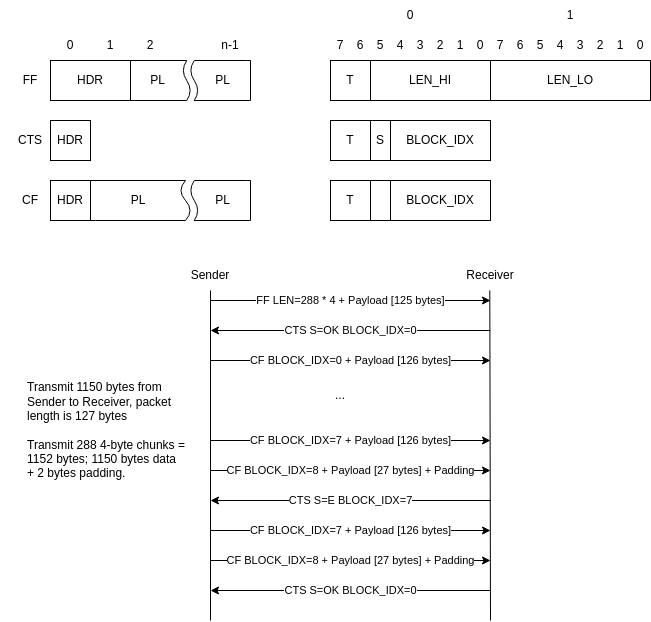

The diagram above was exported from draw.io. Its source (the exported page's mxGraphModel, read from the mxfile embedded in the PNG):
<mxGraphModel dx="1287" dy="708" grid="1" gridSize="10" guides="1" tooltips="1" connect="1" arrows="1" fold="1" page="1" pageScale="1" pageWidth="1169" pageHeight="827" math="0" shadow="0">
  <root>
    <mxCell id="0" />
    <mxCell id="1" parent="0" />
    <mxCell id="XbZVHPT00gjzn4ZCwiJn-2" value="HDR" style="rounded=0;whiteSpace=wrap;html=1;" parent="1" vertex="1">
      <mxGeometry x="80" y="120" width="80" height="40" as="geometry" />
    </mxCell>
    <mxCell id="XbZVHPT00gjzn4ZCwiJn-4" value="PL" style="shape=document;whiteSpace=wrap;html=1;boundedLbl=1;direction=north;size=0.125;" parent="1" vertex="1">
      <mxGeometry x="160" y="120" width="60" height="40" as="geometry" />
    </mxCell>
    <mxCell id="XbZVHPT00gjzn4ZCwiJn-5" value="PL" style="shape=document;whiteSpace=wrap;html=1;boundedLbl=1;direction=south;size=0.125;" parent="1" vertex="1">
      <mxGeometry x="220" y="120" width="60" height="40" as="geometry" />
    </mxCell>
    <mxCell id="XbZVHPT00gjzn4ZCwiJn-6" value="FF" style="text;html=1;align=center;verticalAlign=middle;whiteSpace=wrap;rounded=0;" parent="1" vertex="1">
      <mxGeometry x="30" y="125" width="60" height="30" as="geometry" />
    </mxCell>
    <mxCell id="XbZVHPT00gjzn4ZCwiJn-7" value="HDR" style="rounded=0;whiteSpace=wrap;html=1;" parent="1" vertex="1">
      <mxGeometry x="80" y="180" width="40" height="40" as="geometry" />
    </mxCell>
    <mxCell id="XbZVHPT00gjzn4ZCwiJn-11" value="CTS" style="text;html=1;align=center;verticalAlign=middle;whiteSpace=wrap;rounded=0;" parent="1" vertex="1">
      <mxGeometry x="30" y="185" width="60" height="30" as="geometry" />
    </mxCell>
    <mxCell id="XbZVHPT00gjzn4ZCwiJn-13" value="HDR" style="rounded=0;whiteSpace=wrap;html=1;" parent="1" vertex="1">
      <mxGeometry x="80" y="240" width="40" height="40" as="geometry" />
    </mxCell>
    <mxCell id="XbZVHPT00gjzn4ZCwiJn-14" value="PL" style="shape=document;whiteSpace=wrap;html=1;boundedLbl=1;direction=north;size=0.1;" parent="1" vertex="1">
      <mxGeometry x="120" y="240" width="100" height="40" as="geometry" />
    </mxCell>
    <mxCell id="XbZVHPT00gjzn4ZCwiJn-15" value="PL" style="shape=document;whiteSpace=wrap;html=1;boundedLbl=1;direction=south;size=0.125;" parent="1" vertex="1">
      <mxGeometry x="220" y="240" width="60" height="40" as="geometry" />
    </mxCell>
    <mxCell id="XbZVHPT00gjzn4ZCwiJn-16" value="CF" style="text;html=1;align=center;verticalAlign=middle;whiteSpace=wrap;rounded=0;" parent="1" vertex="1">
      <mxGeometry x="30" y="245" width="60" height="30" as="geometry" />
    </mxCell>
    <mxCell id="XbZVHPT00gjzn4ZCwiJn-17" value="T" style="rounded=0;whiteSpace=wrap;html=1;" parent="1" vertex="1">
      <mxGeometry x="360" y="120" width="40" height="40" as="geometry" />
    </mxCell>
    <mxCell id="XbZVHPT00gjzn4ZCwiJn-18" value="LEN_HI" style="rounded=0;whiteSpace=wrap;html=1;" parent="1" vertex="1">
      <mxGeometry x="400" y="120" width="120" height="40" as="geometry" />
    </mxCell>
    <mxCell id="XbZVHPT00gjzn4ZCwiJn-19" value="LEN_LO" style="rounded=0;whiteSpace=wrap;html=1;" parent="1" vertex="1">
      <mxGeometry x="520" y="120" width="160" height="40" as="geometry" />
    </mxCell>
    <mxCell id="XbZVHPT00gjzn4ZCwiJn-25" value="T" style="rounded=0;whiteSpace=wrap;html=1;" parent="1" vertex="1">
      <mxGeometry x="360" y="180" width="40" height="40" as="geometry" />
    </mxCell>
    <mxCell id="XbZVHPT00gjzn4ZCwiJn-26" value="S" style="rounded=0;whiteSpace=wrap;html=1;" parent="1" vertex="1">
      <mxGeometry x="400" y="180" width="20" height="40" as="geometry" />
    </mxCell>
    <mxCell id="XbZVHPT00gjzn4ZCwiJn-32" value="" style="group" parent="1" vertex="1" connectable="0">
      <mxGeometry x="360" y="90" width="160" height="30" as="geometry" />
    </mxCell>
    <mxCell id="XbZVHPT00gjzn4ZCwiJn-20" value="7" style="text;html=1;align=center;verticalAlign=middle;whiteSpace=wrap;rounded=0;" parent="XbZVHPT00gjzn4ZCwiJn-32" vertex="1">
      <mxGeometry width="20" height="30" as="geometry" />
    </mxCell>
    <mxCell id="XbZVHPT00gjzn4ZCwiJn-21" value="6" style="text;html=1;align=center;verticalAlign=middle;whiteSpace=wrap;rounded=0;" parent="XbZVHPT00gjzn4ZCwiJn-32" vertex="1">
      <mxGeometry x="20" width="20" height="30" as="geometry" />
    </mxCell>
    <mxCell id="XbZVHPT00gjzn4ZCwiJn-22" value="0" style="text;html=1;align=center;verticalAlign=middle;whiteSpace=wrap;rounded=0;" parent="XbZVHPT00gjzn4ZCwiJn-32" vertex="1">
      <mxGeometry x="140" width="20" height="30" as="geometry" />
    </mxCell>
    <mxCell id="XbZVHPT00gjzn4ZCwiJn-27" value="5" style="text;html=1;align=center;verticalAlign=middle;whiteSpace=wrap;rounded=0;" parent="XbZVHPT00gjzn4ZCwiJn-32" vertex="1">
      <mxGeometry x="40" width="20" height="30" as="geometry" />
    </mxCell>
    <mxCell id="XbZVHPT00gjzn4ZCwiJn-28" value="4" style="text;html=1;align=center;verticalAlign=middle;whiteSpace=wrap;rounded=0;" parent="XbZVHPT00gjzn4ZCwiJn-32" vertex="1">
      <mxGeometry x="60" width="20" height="30" as="geometry" />
    </mxCell>
    <mxCell id="XbZVHPT00gjzn4ZCwiJn-29" value="3" style="text;html=1;align=center;verticalAlign=middle;whiteSpace=wrap;rounded=0;" parent="XbZVHPT00gjzn4ZCwiJn-32" vertex="1">
      <mxGeometry x="80" width="20" height="30" as="geometry" />
    </mxCell>
    <mxCell id="XbZVHPT00gjzn4ZCwiJn-30" value="2" style="text;html=1;align=center;verticalAlign=middle;whiteSpace=wrap;rounded=0;" parent="XbZVHPT00gjzn4ZCwiJn-32" vertex="1">
      <mxGeometry x="100" width="20" height="30" as="geometry" />
    </mxCell>
    <mxCell id="XbZVHPT00gjzn4ZCwiJn-31" value="1" style="text;html=1;align=center;verticalAlign=middle;whiteSpace=wrap;rounded=0;" parent="XbZVHPT00gjzn4ZCwiJn-32" vertex="1">
      <mxGeometry x="120" width="20" height="30" as="geometry" />
    </mxCell>
    <mxCell id="XbZVHPT00gjzn4ZCwiJn-33" value="" style="group" parent="1" vertex="1" connectable="0">
      <mxGeometry x="520" y="90" width="160" height="30" as="geometry" />
    </mxCell>
    <mxCell id="XbZVHPT00gjzn4ZCwiJn-34" value="7" style="text;html=1;align=center;verticalAlign=middle;whiteSpace=wrap;rounded=0;" parent="XbZVHPT00gjzn4ZCwiJn-33" vertex="1">
      <mxGeometry width="20" height="30" as="geometry" />
    </mxCell>
    <mxCell id="XbZVHPT00gjzn4ZCwiJn-35" value="6" style="text;html=1;align=center;verticalAlign=middle;whiteSpace=wrap;rounded=0;" parent="XbZVHPT00gjzn4ZCwiJn-33" vertex="1">
      <mxGeometry x="20" width="20" height="30" as="geometry" />
    </mxCell>
    <mxCell id="XbZVHPT00gjzn4ZCwiJn-36" value="0" style="text;html=1;align=center;verticalAlign=middle;whiteSpace=wrap;rounded=0;" parent="XbZVHPT00gjzn4ZCwiJn-33" vertex="1">
      <mxGeometry x="140" width="20" height="30" as="geometry" />
    </mxCell>
    <mxCell id="XbZVHPT00gjzn4ZCwiJn-37" value="5" style="text;html=1;align=center;verticalAlign=middle;whiteSpace=wrap;rounded=0;" parent="XbZVHPT00gjzn4ZCwiJn-33" vertex="1">
      <mxGeometry x="40" width="20" height="30" as="geometry" />
    </mxCell>
    <mxCell id="XbZVHPT00gjzn4ZCwiJn-38" value="4" style="text;html=1;align=center;verticalAlign=middle;whiteSpace=wrap;rounded=0;" parent="XbZVHPT00gjzn4ZCwiJn-33" vertex="1">
      <mxGeometry x="60" width="20" height="30" as="geometry" />
    </mxCell>
    <mxCell id="XbZVHPT00gjzn4ZCwiJn-39" value="3" style="text;html=1;align=center;verticalAlign=middle;whiteSpace=wrap;rounded=0;" parent="XbZVHPT00gjzn4ZCwiJn-33" vertex="1">
      <mxGeometry x="80" width="20" height="30" as="geometry" />
    </mxCell>
    <mxCell id="XbZVHPT00gjzn4ZCwiJn-40" value="2" style="text;html=1;align=center;verticalAlign=middle;whiteSpace=wrap;rounded=0;" parent="XbZVHPT00gjzn4ZCwiJn-33" vertex="1">
      <mxGeometry x="100" width="20" height="30" as="geometry" />
    </mxCell>
    <mxCell id="XbZVHPT00gjzn4ZCwiJn-41" value="1" style="text;html=1;align=center;verticalAlign=middle;whiteSpace=wrap;rounded=0;" parent="XbZVHPT00gjzn4ZCwiJn-33" vertex="1">
      <mxGeometry x="120" width="20" height="30" as="geometry" />
    </mxCell>
    <mxCell id="XbZVHPT00gjzn4ZCwiJn-42" value="BLOCK_IDX" style="rounded=0;whiteSpace=wrap;html=1;" parent="1" vertex="1">
      <mxGeometry x="420" y="180" width="100" height="40" as="geometry" />
    </mxCell>
    <mxCell id="XbZVHPT00gjzn4ZCwiJn-43" value="T" style="rounded=0;whiteSpace=wrap;html=1;" parent="1" vertex="1">
      <mxGeometry x="360" y="240" width="40" height="40" as="geometry" />
    </mxCell>
    <mxCell id="XbZVHPT00gjzn4ZCwiJn-44" value="" style="rounded=0;whiteSpace=wrap;html=1;" parent="1" vertex="1">
      <mxGeometry x="400" y="240" width="20" height="40" as="geometry" />
    </mxCell>
    <mxCell id="XbZVHPT00gjzn4ZCwiJn-45" value="BLOCK_IDX" style="rounded=0;whiteSpace=wrap;html=1;" parent="1" vertex="1">
      <mxGeometry x="420" y="240" width="100" height="40" as="geometry" />
    </mxCell>
    <mxCell id="XbZVHPT00gjzn4ZCwiJn-46" value="" style="endArrow=none;html=1;rounded=0;" parent="1" edge="1">
      <mxGeometry width="50" height="50" relative="1" as="geometry">
        <mxPoint x="240" y="680" as="sourcePoint" />
        <mxPoint x="240" y="350" as="targetPoint" />
      </mxGeometry>
    </mxCell>
    <mxCell id="XbZVHPT00gjzn4ZCwiJn-47" value="Sender" style="text;html=1;align=center;verticalAlign=middle;whiteSpace=wrap;rounded=0;" parent="1" vertex="1">
      <mxGeometry x="210" y="320" width="60" height="30" as="geometry" />
    </mxCell>
    <mxCell id="XbZVHPT00gjzn4ZCwiJn-48" value="" style="endArrow=none;html=1;rounded=0;" parent="1" edge="1">
      <mxGeometry width="50" height="50" relative="1" as="geometry">
        <mxPoint x="520" y="680" as="sourcePoint" />
        <mxPoint x="519.31" y="350" as="targetPoint" />
      </mxGeometry>
    </mxCell>
    <mxCell id="XbZVHPT00gjzn4ZCwiJn-49" value="Receiver" style="text;html=1;align=center;verticalAlign=middle;whiteSpace=wrap;rounded=0;" parent="1" vertex="1">
      <mxGeometry x="490" y="320" width="60" height="30" as="geometry" />
    </mxCell>
    <mxCell id="XbZVHPT00gjzn4ZCwiJn-50" value="FF LEN=288 * 4 + Payload [125 bytes]" style="endArrow=classic;html=1;rounded=0;" parent="1" edge="1">
      <mxGeometry width="50" height="50" relative="1" as="geometry">
        <mxPoint x="240" y="360" as="sourcePoint" />
        <mxPoint x="520" y="360" as="targetPoint" />
      </mxGeometry>
    </mxCell>
    <mxCell id="XbZVHPT00gjzn4ZCwiJn-51" value="CTS S=OK BLOCK_IDX=0" style="endArrow=classic;html=1;rounded=0;" parent="1" edge="1">
      <mxGeometry width="50" height="50" relative="1" as="geometry">
        <mxPoint x="520" y="390" as="sourcePoint" />
        <mxPoint x="240" y="390" as="targetPoint" />
      </mxGeometry>
    </mxCell>
    <mxCell id="XbZVHPT00gjzn4ZCwiJn-52" value="CF BLOCK_IDX=0 + Payload [126 bytes]" style="endArrow=classic;html=1;rounded=0;" parent="1" edge="1">
      <mxGeometry width="50" height="50" relative="1" as="geometry">
        <mxPoint x="240" y="420" as="sourcePoint" />
        <mxPoint x="520" y="420" as="targetPoint" />
      </mxGeometry>
    </mxCell>
    <mxCell id="XbZVHPT00gjzn4ZCwiJn-53" value="CF BLOCK_IDX=7 + Payload [126 bytes]" style="endArrow=classic;html=1;rounded=0;" parent="1" edge="1">
      <mxGeometry width="50" height="50" relative="1" as="geometry">
        <mxPoint x="240" y="500" as="sourcePoint" />
        <mxPoint x="520" y="500" as="targetPoint" />
      </mxGeometry>
    </mxCell>
    <mxCell id="XbZVHPT00gjzn4ZCwiJn-54" value="CTS S=E BLOCK_IDX=7" style="endArrow=classic;html=1;rounded=0;" parent="1" edge="1">
      <mxGeometry width="50" height="50" relative="1" as="geometry">
        <mxPoint x="520" y="560" as="sourcePoint" />
        <mxPoint x="240" y="560" as="targetPoint" />
      </mxGeometry>
    </mxCell>
    <mxCell id="XbZVHPT00gjzn4ZCwiJn-55" value="..." style="text;html=1;align=center;verticalAlign=middle;whiteSpace=wrap;rounded=0;" parent="1" vertex="1">
      <mxGeometry x="340" y="440" width="60" height="30" as="geometry" />
    </mxCell>
    <mxCell id="XbZVHPT00gjzn4ZCwiJn-61" value="CTS S=OK BLOCK_IDX=0" style="endArrow=classic;html=1;rounded=0;" parent="1" edge="1">
      <mxGeometry width="50" height="50" relative="1" as="geometry">
        <mxPoint x="520" y="650" as="sourcePoint" />
        <mxPoint x="240" y="650" as="targetPoint" />
      </mxGeometry>
    </mxCell>
    <mxCell id="PCXmRaCzG6orj0blRmpa-1" value="0" style="text;html=1;align=center;verticalAlign=middle;whiteSpace=wrap;rounded=0;" vertex="1" parent="1">
      <mxGeometry x="90" y="90" width="20" height="30" as="geometry" />
    </mxCell>
    <mxCell id="PCXmRaCzG6orj0blRmpa-2" value="1" style="text;html=1;align=center;verticalAlign=middle;whiteSpace=wrap;rounded=0;" vertex="1" parent="1">
      <mxGeometry x="130" y="90" width="20" height="30" as="geometry" />
    </mxCell>
    <mxCell id="PCXmRaCzG6orj0blRmpa-3" value="2" style="text;html=1;align=center;verticalAlign=middle;whiteSpace=wrap;rounded=0;" vertex="1" parent="1">
      <mxGeometry x="170" y="90" width="20" height="30" as="geometry" />
    </mxCell>
    <mxCell id="PCXmRaCzG6orj0blRmpa-4" value="n-1" style="text;html=1;align=center;verticalAlign=middle;whiteSpace=wrap;rounded=0;" vertex="1" parent="1">
      <mxGeometry x="250" y="90" width="20" height="30" as="geometry" />
    </mxCell>
    <mxCell id="PCXmRaCzG6orj0blRmpa-5" value="Transmit 1150 bytes from Sender to Receiver, packet length is 127 bytes&lt;div&gt;&lt;br&gt;&lt;/div&gt;&lt;div&gt;Transmit 288 4-byte chunks = 1152 bytes; 1150 bytes data +&amp;nbsp;&lt;span style=&quot;background-color: transparent; color: light-dark(rgb(0, 0, 0), rgb(255, 255, 255));&quot;&gt;2 bytes padding.&lt;/span&gt;&lt;/div&gt;" style="text;html=1;align=left;verticalAlign=middle;whiteSpace=wrap;rounded=0;" vertex="1" parent="1">
      <mxGeometry x="55" y="450" width="165" height="80" as="geometry" />
    </mxCell>
    <mxCell id="PCXmRaCzG6orj0blRmpa-6" value="CF BLOCK_IDX=8 + Payload [27 bytes] + Padding" style="endArrow=classic;html=1;rounded=0;" edge="1" parent="1">
      <mxGeometry width="50" height="50" relative="1" as="geometry">
        <mxPoint x="240" y="530" as="sourcePoint" />
        <mxPoint x="520" y="530" as="targetPoint" />
      </mxGeometry>
    </mxCell>
    <mxCell id="PCXmRaCzG6orj0blRmpa-7" value="CF BLOCK_IDX=7 + Payload [126 bytes]" style="endArrow=classic;html=1;rounded=0;" edge="1" parent="1">
      <mxGeometry width="50" height="50" relative="1" as="geometry">
        <mxPoint x="240" y="590" as="sourcePoint" />
        <mxPoint x="520" y="590" as="targetPoint" />
      </mxGeometry>
    </mxCell>
    <mxCell id="PCXmRaCzG6orj0blRmpa-8" value="CF BLOCK_IDX=8 + Payload [27 bytes] + Padding" style="endArrow=classic;html=1;rounded=0;" edge="1" parent="1">
      <mxGeometry width="50" height="50" relative="1" as="geometry">
        <mxPoint x="240" y="620" as="sourcePoint" />
        <mxPoint x="520" y="620" as="targetPoint" />
      </mxGeometry>
    </mxCell>
    <mxCell id="PCXmRaCzG6orj0blRmpa-9" value="0" style="text;html=1;align=center;verticalAlign=middle;whiteSpace=wrap;rounded=0;" vertex="1" parent="1">
      <mxGeometry x="430" y="60" width="20" height="30" as="geometry" />
    </mxCell>
    <mxCell id="PCXmRaCzG6orj0blRmpa-10" value="1" style="text;html=1;align=center;verticalAlign=middle;whiteSpace=wrap;rounded=0;" vertex="1" parent="1">
      <mxGeometry x="590" y="60" width="20" height="30" as="geometry" />
    </mxCell>
  </root>
</mxGraphModel>